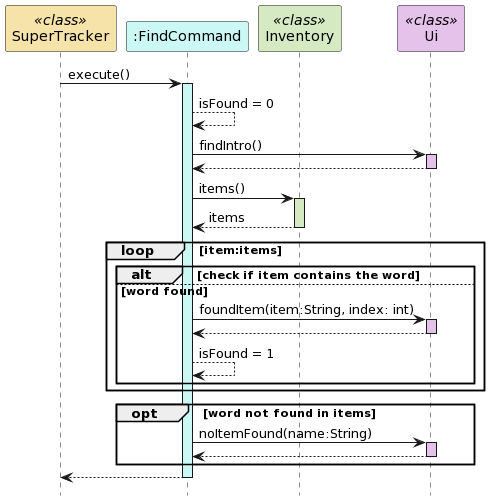

The diagram above was rendered by PlantUML. Its source (embedded in the PNG):
@startuml
hide footbox
participant "SuperTracker" as SuperTracker <<class>> #f5e3a9
participant ":FindCommand" as FindCommand #cbf7f4
participant "Inventory" as Inventory <<class>> #d5eac2
participant "Ui" as Ui <<class>> #e5c2ea

SuperTracker -> FindCommand : execute()
activate FindCommand #cbf7f4

FindCommand --> FindCommand : isFound = 0

FindCommand -> Ui : findIntro()
activate Ui #e5c2ea
Ui --> FindCommand
deactivate Ui

FindCommand -> Inventory : items()
activate Inventory #d5eac2
Inventory --> FindCommand : items
deactivate Inventory

loop item:items
    alt check if item contains the word
    else word found 
    FindCommand -> Ui : foundItem(item:String, index: int)
    activate Ui #e5c2ea
    Ui --> FindCommand
    deactivate Ui
    FindCommand --> FindCommand : isFound = 1
    end
end

opt word not found in items
FindCommand -> Ui : noItemFound(name:String)
activate Ui #e5c2ea
Ui --> FindCommand
deactivate Ui
end

FindCommand --> SuperTracker
deactivate FindCommand
@enduml